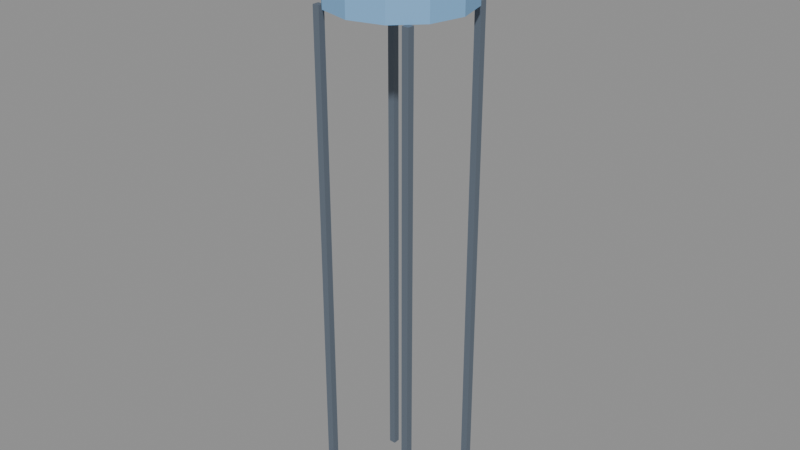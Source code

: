 # Source: prop_menara_air.blend  (saved by Blender 5.3.31; exported with 4.5.12 LTS)
import bpy
from mathutils import Matrix  # noqa: F401  (used for matrix-valued properties, if any)

bpy.ops.wm.read_factory_settings(use_empty=True)
scene = bpy.context.scene
scene.name = 'Scene'

# ---- images (referenced by path relative to the original .blend; pixels are not part of the script)
import os
ASSET_DIR = os.environ.get("B2B_ASSET_DIR", "")  # directory of the original .blend (textures are referenced by path, not embedded)
HERE = os.path.dirname(os.path.abspath(__file__))  # packed textures are extracted next to this script under _unpacked/

def load_image(name, relpath, width, height, colorspace="sRGB"):
    """Load a texture the original file referenced (path relative to the .blend, or extracted next to this script)."""
    p = next((c for c in (os.path.join(HERE, relpath), os.path.join(ASSET_DIR, relpath)) if relpath and os.path.exists(c)), "")
    if p:
        img = bpy.data.images.load(p, check_existing=True)
        img.name = name
    else:  # same state as the original file: an image datablock whose file is absent (Cycles renders it pink)
        img = bpy.data.images.new(name, width, height)
        img.source = "FILE"
        img.filepath = "//" + (relpath or name)
    img.colorspace_settings.name = colorspace
    return img
img_palet_prop_menara_air = load_image('palet_prop_menara_air', '_unpacked/palet_prop_menara_air.71255bc3.png', 8, 4, 'sRGB')

# ---- materials (node trees are filled in below, after node groups)
mat_palet_prop_menara_air = bpy.data.materials.new('palet_prop_menara_air')

# ---- material node trees
mat_palet_prop_menara_air.use_nodes = True; mat_palet_prop_menara_air.node_tree.nodes.clear()
_N = mat_palet_prop_menara_air.node_tree.nodes; _L = mat_palet_prop_menara_air.node_tree.links
n0 = _N.new('ShaderNodeBsdfPrincipled'); n0.name = 'Principled BSDF'; n0.location = (-200, 100)
n0.inputs[10].default_value = 0.005
n1 = _N.new('ShaderNodeOutputMaterial'); n1.name = 'Material Output'; n1.location = (200, 100)
n2 = _N.new('ShaderNodeTexImage'); n2.name = 'Image Texture'; n2.location = (0, 0)
n2.image = img_palet_prop_menara_air
n2.interpolation = 'Closest'
_L.new(n0.outputs[0], n1.inputs[0])
_L.new(n2.outputs[0], n0.inputs[0])
n1.is_active_output = True

# ---- meshes
me_prop_menara_air = bpy.data.meshes.new('prop_menara_air')
me_prop_menara_air.from_pydata([(-0.91, -0.91, 0.0), (-0.91, -0.91, 9.0), (-0.91, -0.79, 0.0), (-0.91, -0.79, 9.0), (-0.79, -0.91, 0.0), (-0.79, -0.91, 9.0), (-0.79, -0.79, 0.0), (-0.79, -0.79, 9.0), (-0.91, 0.79, 0.0), (-0.91, 0.79, 9.0), (-0.91, 0.91, 0.0), (-0.91, 0.91, 9.0), (-0.79, 0.79, 0.0), (-0.79, 0.79, 9.0), (-0.79, 0.91, 0.0), (-0.79, 0.91, 9.0), (0.79, -0.91, 0.0), (0.79, -0.91, 9.0), (0.79, -0.79, 0.0), (0.79, -0.79, 9.0), (0.91, -0.91, 0.0), (0.91, -0.91, 9.0), (0.91, -0.79, 0.0), (0.91, -0.79, 9.0), (0.79, 0.79, 0.0), (0.79, 0.79, 9.0), (0.79, 0.91, 0.0), (0.79, 0.91, 9.0), (0.91, 0.79, 0.0), (0.91, 0.79, 9.0), (0.91, 0.91, 0.0), (0.91, 0.91, 9.0), (0.0, 1.2, 9.0), (0.0, 1.2, 10.6), (0.6, 1.039, 9.0), (0.6, 1.039, 10.6), (1.039, 0.6, 9.0), (1.039, 0.6, 10.6), (1.2, 0.0, 9.0), (1.2, 0.0, 10.6), (1.039, -0.6, 9.0), (1.039, -0.6, 10.6), (0.6, -1.039, 9.0), (0.6, -1.039, 10.6), (0.0, -1.2, 9.0), (0.0, -1.2, 10.6), (-0.6, -1.039, 9.0), (-0.6, -1.039, 10.6), (-1.039, -0.6, 9.0), (-1.039, -0.6, 10.6), (-1.2, 0.0, 9.0), (-1.2, 0.0, 10.6), (-1.039, 0.6, 9.0), (-1.039, 0.6, 10.6), (-0.6, 1.039, 9.0), (-0.6, 1.039, 10.6)], [], [(0, 1, 3, 2), (2, 3, 7, 6), (6, 7, 5, 4), (4, 5, 1, 0), (2, 6, 4, 0), (7, 3, 1, 5), (8, 9, 11, 10), (10, 11, 15, 14), (14, 15, 13, 12), (12, 13, 9, 8), (10, 14, 12, 8), (15, 11, 9, 13), (16, 17, 19, 18), (18, 19, 23, 22), (22, 23, 21, 20), (20, 21, 17, 16), (18, 22, 20, 16), (23, 19, 17, 21), (24, 25, 27, 26), (26, 27, 31, 30), (30, 31, 29, 28), (28, 29, 25, 24), (26, 30, 28, 24), (31, 27, 25, 29), (32, 33, 35, 34), (34, 35, 37, 36), (36, 37, 39, 38), (38, 39, 41, 40), (40, 41, 43, 42), (42, 43, 45, 44), (44, 45, 47, 46), (46, 47, 49, 48), (48, 49, 51, 50), (50, 51, 53, 52), (35, 33, 55, 53, 51, 49, 47, 45, 43, 41, 39, 37), (52, 53, 55, 54), (54, 55, 33, 32), (32, 34, 36, 38, 40, 42, 44, 46, 48, 50, 52, 54)])
_uv = me_prop_menara_air.uv_layers.new(name='UVMap')
_uv.uv.foreach_set('vector', [0.25, 0.5, 0.25, 0.5, 0.25, 0.5, 0.25, 0.5, 0.25, 0.5, 0.25, 0.5, 0.25, 0.5, 0.25, 0.5, 0.25, 0.5, 0.25, 0.5, 0.25, 0.5, 0.25, 0.5, 0.25, 0.5, 0.25, 0.5, 0.25, 0.5, 0.25, 0.5, 0.25, 0.5, 0.25, 0.5, 0.25, 0.5, 0.25, 0.5, 0.25, 0.5, 0.25, 0.5, 0.25, 0.5, 0.25, 0.5, 0.25, 0.5, 0.25, 0.5, 0.25, 0.5, 0.25, 0.5, 0.25, 0.5, 0.25, 0.5, 0.25, 0.5, 0.25, 0.5, 0.25, 0.5, 0.25, 0.5, 0.25, 0.5, 0.25, 0.5, 0.25, 0.5, 0.25, 0.5, 0.25, 0.5, 0.25, 0.5, 0.25, 0.5, 0.25, 0.5, 0.25, 0.5, 0.25, 0.5, 0.25, 0.5, 0.25, 0.5, 0.25, 0.5, 0.25, 0.5, 0.25, 0.5, 0.25, 0.5, 0.25, 0.5, 0.25, 0.5, 0.25, 0.5, 0.25, 0.5, 0.25, 0.5, 0.25, 0.5, 0.25, 0.5, 0.25, 0.5, 0.25, 0.5, 0.25, 0.5, 0.25, 0.5, 0.25, 0.5, 0.25, 0.5, 0.25, 0.5, 0.25, 0.5, 0.25, 0.5, 0.25, 0.5, 0.25, 0.5, 0.25, 0.5, 0.25, 0.5, 0.25, 0.5, 0.25, 0.5, 0.25, 0.5, 0.25, 0.5, 0.25, 0.5, 0.25, 0.5, 0.25, 0.5, 0.25, 0.5, 0.25, 0.5, 0.25, 0.5, 0.25, 0.5, 0.25, 0.5, 0.25, 0.5, 0.25, 0.5, 0.25, 0.5, 0.25, 0.5, 0.25, 0.5, 0.25, 0.5, 0.25, 0.5, 0.25, 0.5, 0.25, 0.5, 0.25, 0.5, 0.25, 0.5, 0.25, 0.5, 0.25, 0.5, 0.25, 0.5, 0.75, 0.5, 0.75, 0.5, 0.75, 0.5, 0.75, 0.5, 0.75, 0.5, 0.75, 0.5, 0.75, 0.5, 0.75, 0.5, 0.75, 0.5, 0.75, 0.5, 0.75, 0.5, 0.75, 0.5, 0.75, 0.5, 0.75, 0.5, 0.75, 0.5, 0.75, 0.5, 0.75, 0.5, 0.75, 0.5, 0.75, 0.5, 0.75, 0.5, 0.75, 0.5, 0.75, 0.5, 0.75, 0.5, 0.75, 0.5, 0.75, 0.5, 0.75, 0.5, 0.75, 0.5, 0.75, 0.5, 0.75, 0.5, 0.75, 0.5, 0.75, 0.5, 0.75, 0.5, 0.75, 0.5, 0.75, 0.5, 0.75, 0.5, 0.75, 0.5, 0.75, 0.5, 0.75, 0.5, 0.75, 0.5, 0.75, 0.5, 0.75, 0.5, 0.75, 0.5, 0.75, 0.5, 0.75, 0.5, 0.75, 0.5, 0.75, 0.5, 0.75, 0.5, 0.75, 0.5, 0.75, 0.5, 0.75, 0.5, 0.75, 0.5, 0.75, 0.5, 0.75, 0.5, 0.75, 0.5, 0.75, 0.5, 0.75, 0.5, 0.75, 0.5, 0.75, 0.5, 0.75, 0.5, 0.75, 0.5, 0.75, 0.5, 0.75, 0.5, 0.75, 0.5, 0.75, 0.5, 0.75, 0.5, 0.75, 0.5, 0.75, 0.5, 0.75, 0.5, 0.75, 0.5, 0.75, 0.5, 0.75, 0.5, 0.75, 0.5])
me_prop_menara_air.materials.append(mat_palet_prop_menara_air)
me_prop_menara_air.update()

# ---- objects
ob_prop_menara_air = bpy.data.objects.new('prop_menara_air', me_prop_menara_air)

# ---- transforms, parenting, visibility, modifiers, constraints
ob_prop_menara_air.location = (0.0, 0.0, 0.0)

# ---- collection membership
scene.collection.objects.link(ob_prop_menara_air)

# ---- scene / render settings (as saved in the file)
scene.frame_start = 1; scene.frame_end = 250; scene.frame_set(1)
scene.render.engine = 'BLENDER_EEVEE_NEXT'
scene.render.bake_bias = 0.0
scene.render.bake_samples = 0
scene.render.compositor_device = 'GPU'
scene.eevee.use_volume_custom_range = False
scene.eevee.fast_gi_thickness_near = 0.1
scene.eevee.fast_gi_thickness_far = 0.0
scene.eevee.ray_tracing_options.screen_trace_thickness = 0.1
bpy.context.view_layer.update()

# ---- added for rendering (the .blend has no active camera and no usable light): camera, sun + grey world if the file has none
cam_auto = bpy.data.cameras.new('AutoCamera')
cam_auto.lens = 50.0
cam_auto.sensor_width = 36.0
cam_auto.clip_end = 1000.0
ob_auto_camera = bpy.data.objects.new('AutoCamera', cam_auto)
scene.collection.objects.link(ob_auto_camera)
ob_auto_camera.location = (10.2979, -12.3575, 13.5383)
ob_auto_camera.rotation_euler = (1.09748, -7.21219e-08, 0.694738)
scene.camera = ob_auto_camera
light_auto_sun = bpy.data.lights.new('AutoSun', 'SUN')
light_auto_sun.energy = 3.0
light_auto_sun.angle = 0.0523599
ob_auto_sun = bpy.data.objects.new('AutoSun', light_auto_sun)
scene.collection.objects.link(ob_auto_sun)
ob_auto_sun.rotation_euler = (0.872665, 0.174533, 0.523599)
if scene.world is None:
    world_auto = bpy.data.worlds.new('AutoWorld')
    world_auto.color = (0.3, 0.3, 0.3)
    scene.world = world_auto
bpy.context.view_layer.update()
